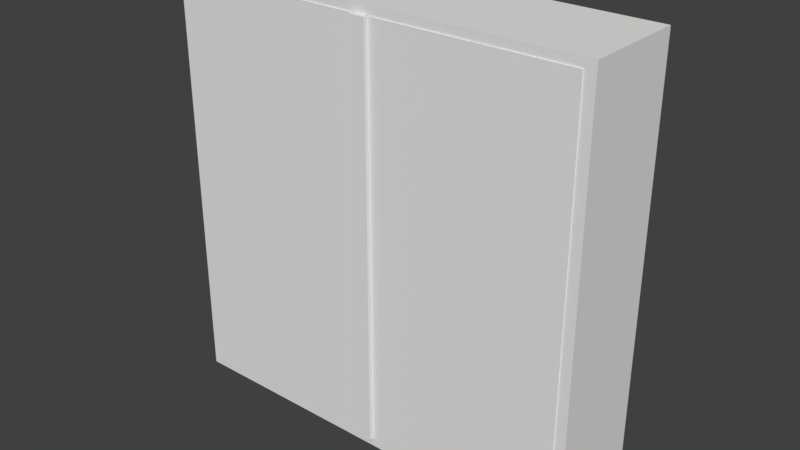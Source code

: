 # Source: fridge.blend  (saved by Blender 2.79.0; exported with 4.5.12 LTS)
import bpy
from mathutils import Matrix  # noqa: F401  (used for matrix-valued properties, if any)

bpy.ops.wm.read_factory_settings(use_empty=True)
scene = bpy.context.scene
scene.name = 'Scene'

# ---- collections
col_collection_1 = bpy.data.collections.new('Collection 1'); scene.collection.children.link(col_collection_1)

# ---- world
world_world = bpy.data.worlds.new('World'); scene.world = world_world
world_world.color = (0.05088, 0.05088, 0.05088)
world_world.use_sun_shadow = False
world_world.sun_shadow_jitter_overblur = 0.0
world_world.cycles.sampling_method = 'MANUAL'

# ---- meshes
me_cube_001 = bpy.data.meshes.new('Cube.001')
me_cube_001.from_pydata([(1.2, -4.53e-08, 1.717e-08), (1.2, 1.812e-09, 0.576), (1.2, 2.4, 1.549e-07), (1.2, 2.4, 0.576), (1.14, 1.812e-09, 0.576), (1.14, -4.53e-08, 1.717e-08), (1.14, 2.4, 0.576), (1.14, 2.4, 1.549e-07), (1.2, 2.351, 1.52e-07), (1.2, 0.04943, 2e-08), (1.2, 0.04943, 0.576), (1.2, 2.351, 0.576), (1.14, 0.04943, 0.576), (1.14, 2.351, 0.576), (1.14, 0.04943, 2e-08), (1.14, 2.351, 1.52e-07), (1.14, 0.04943, 0.07305), (1.14, 2.351, 0.07305), (1.168, 1.169, 0.5327), (1.168, 1.169, 0.07305), (1.168, 1.212, 0.5327), (1.168, 1.212, 0.07305), (1.168, 1.769, 0.5327), (1.168, 1.769, 0.07305), (1.168, 1.812, 0.5327), (1.168, 1.812, 0.07305), (1.168, 0.5692, 0.5327), (1.168, 0.5692, 0.07305), (1.168, 0.6122, 0.5327), (1.168, 0.6122, 0.07305), (0.03214, 0.04943, 0.541), (1.14, 0.04943, 0.541), (1.14, 2.351, 0.541), (0.03214, 2.351, 0.541), (0.03214, 0.04943, 0.5817), (1.14, 0.04943, 0.5817), (1.14, 2.351, 0.5817), (0.03214, 2.351, 0.5817), (0.04582, 0.04943, 0.5184), (0.04582, 2.351, 0.5184), (0.04582, 0.04943, 0.6043), (0.04582, 2.351, 0.6043), (1.137e-32, -4.53e-08, 1.717e-08), (3.815e-25, 1.812e-09, 0.576), (1.026e-31, 2.4, 1.549e-07), (3.815e-25, 2.4, 0.576), (-1.2, -4.53e-08, 1.717e-08), (-1.2, 1.812e-09, 0.576), (-1.2, 2.4, 1.549e-07), (-1.2, 2.4, 0.576), (-1.14, 1.812e-09, 0.576), (-1.14, -4.53e-08, 1.717e-08), (-1.14, 2.4, 0.576), (-1.14, 2.4, 1.549e-07), (1.325e-32, 0.04943, 2e-08), (1.007e-31, 2.351, 1.52e-07), (3.815e-25, 2.351, 0.576), (3.815e-25, 0.04943, 0.576), (-1.2, 2.351, 1.52e-07), (-1.2, 0.04943, 2e-08), (-1.2, 0.04943, 0.576), (-1.2, 2.351, 0.576), (-1.14, 0.04943, 0.576), (-1.14, 2.351, 0.576), (-1.14, 0.04943, 2e-08), (-1.14, 2.351, 1.52e-07), (4.838e-26, 0.04943, 0.07305), (-1.14, 0.04943, 0.07305), (-1.14, 2.351, 0.07305), (4.838e-26, 2.351, 0.07305), (3.528e-25, 1.169, 0.5327), (-1.168, 1.169, 0.5327), (4.838e-26, 1.169, 0.07305), (-1.168, 1.169, 0.07305), (3.528e-25, 1.212, 0.5327), (-1.168, 1.212, 0.5327), (4.838e-26, 1.212, 0.07305), (-1.168, 1.212, 0.07305), (3.528e-25, 1.769, 0.5327), (-1.168, 1.769, 0.5327), (4.838e-26, 1.769, 0.07305), (-1.168, 1.769, 0.07305), (3.528e-25, 1.812, 0.5327), (-1.168, 1.812, 0.5327), (4.838e-26, 1.812, 0.07305), (-1.168, 1.812, 0.07305), (3.528e-25, 0.5692, 0.5327), (-1.168, 0.5692, 0.5327), (4.838e-26, 0.5692, 0.07305), (-1.168, 0.5692, 0.07305), (3.528e-25, 0.6122, 0.5327), (-1.168, 0.6122, 0.5327), (4.838e-26, 0.6122, 0.07305), (-1.168, 0.6122, 0.07305), (-0.03214, 0.04943, 0.541), (-1.14, 0.04943, 0.541), (-1.14, 2.351, 0.541), (-0.03214, 2.351, 0.541), (-0.03214, 0.04943, 0.5817), (-1.14, 0.04943, 0.5817), (-1.14, 2.351, 0.5817), (-0.03214, 2.351, 0.5817), (-0.04582, 0.04943, 0.5184), (-0.04582, 2.351, 0.5184), (-0.04582, 0.04943, 0.6043), (-0.04582, 2.351, 0.6043), (3.434e-25, 2.351, 0.5184), (3.434e-25, 0.04943, 0.5184), (4.002e-25, 2.351, 0.6043), (4.002e-25, 0.04943, 0.6043)], [], [(6, 45, 56, 13), (7, 6, 3, 2), (9, 14, 15, 8), (5, 4, 43, 42), (2, 3, 11, 8), (12, 57, 43, 4), (14, 9, 0, 5), (9, 10, 1, 0), (7, 2, 8, 15), (12, 10, 11, 13), (14, 54, 55, 15), (10, 9, 8, 11), (12, 13, 17, 16), (44, 7, 15, 55), (54, 14, 5, 42), (10, 12, 4, 1), (0, 1, 4, 5), (44, 45, 6, 7), (3, 6, 13, 11), (66, 16, 17, 69), (57, 12, 16, 66), (13, 56, 69, 17), (70, 72, 19, 18), (74, 20, 21, 76), (18, 19, 21, 20), (70, 18, 20, 74), (19, 72, 76, 21), (78, 80, 23, 22), (82, 24, 25, 84), (22, 23, 25, 24), (78, 22, 24, 82), (23, 80, 84, 25), (86, 88, 27, 26), (90, 28, 29, 92), (26, 27, 29, 28), (86, 26, 28, 90), (27, 88, 92, 29), (30, 33, 32, 31), (34, 35, 36, 37), (32, 33, 37, 36), (31, 32, 36, 35), (33, 30, 34, 37), (30, 31, 35, 34), (39, 41, 40, 38), (41, 39, 106, 108), (39, 38, 107, 106), (38, 40, 109, 107), (40, 41, 108, 109), (52, 63, 56, 45), (53, 48, 49, 52), (59, 58, 65, 64), (51, 42, 43, 50), (55, 44, 45, 56), (48, 58, 61, 49), (62, 50, 43, 57), (64, 51, 46, 59), (59, 46, 47, 60), (53, 65, 58, 48), (62, 63, 61, 60), (64, 65, 55, 54), (60, 61, 58, 59), (42, 54, 57, 43), (62, 67, 68, 63), (44, 55, 65, 53), (54, 42, 51, 64), (60, 47, 50, 62), (46, 51, 50, 47), (44, 53, 52, 45), (49, 61, 63, 52), (66, 69, 68, 67), (57, 66, 67, 62), (63, 68, 69, 56), (54, 55, 69, 66), (70, 71, 73, 72), (74, 76, 77, 75), (71, 75, 77, 73), (70, 74, 75, 71), (72, 76, 74, 70), (73, 77, 76, 72), (78, 79, 81, 80), (82, 84, 85, 83), (79, 83, 85, 81), (78, 82, 83, 79), (80, 84, 82, 78), (81, 85, 84, 80), (86, 87, 89, 88), (90, 92, 93, 91), (87, 91, 93, 89), (86, 90, 91, 87), (88, 92, 90, 86), (89, 93, 92, 88), (94, 95, 96, 97), (98, 101, 100, 99), (96, 100, 101, 97), (95, 99, 100, 96), (97, 101, 98, 94), (94, 98, 99, 95), (103, 102, 104, 105), (105, 108, 106, 103), (103, 106, 107, 102), (102, 107, 109, 104), (104, 109, 108, 105)])
me_cube_001.use_remesh_preserve_volume = False
me_cube_001.use_remesh_preserve_attributes = False
me_cube_001.use_mirror_vertex_groups = False
me_cube_001.update()

# ---- objects
ob_fridge = bpy.data.objects.new('fridge', me_cube_001)

# ---- transforms, parenting, visibility, modifiers, constraints
ob_fridge.location = (0.0, 0.0, 0.0)
ob_fridge.rotation_euler = (1.571, 2.22e-16, 2.22e-16)
ob_fridge.lineart.crease_threshold = 0.0

# ---- collection membership
col_collection_1.objects.link(ob_fridge)

# ---- scene / render settings (as saved in the file)
scene.frame_start = 1; scene.frame_end = 250; scene.frame_set(1)
scene.render.engine = 'BLENDER_EEVEE_NEXT'
scene.render.resolution_percentage = 50
scene.render.dither_intensity = 0.0
scene.cycles.use_denoising = False
scene.cycles.samples = 128
scene.cycles.sampling_pattern = 'TABULATED_SOBOL'
scene.cycles.use_adaptive_sampling = False
scene.cycles.use_light_tree = False
scene.cycles.blur_glossy = 0.0
scene.cycles.sample_clamp_indirect = 0.0
scene.view_settings.view_transform = 'Standard'
bpy.context.view_layer.update()

# ---- added for rendering (the .blend has no active camera and no usable light): camera, sun
cam_auto = bpy.data.cameras.new('AutoCamera')
cam_auto.lens = 50.0
cam_auto.sensor_width = 36.0
cam_auto.clip_end = 1000.0
ob_auto_camera = bpy.data.objects.new('AutoCamera', cam_auto)
scene.collection.objects.link(ob_auto_camera)
ob_auto_camera.location = (3.18969, -4.12976, 3.75175)
ob_auto_camera.rotation_euler = (1.09748, -7.21219e-08, 0.694738)
scene.camera = ob_auto_camera
light_auto_sun = bpy.data.lights.new('AutoSun', 'SUN')
light_auto_sun.energy = 3.0
light_auto_sun.angle = 0.0523599
ob_auto_sun = bpy.data.objects.new('AutoSun', light_auto_sun)
scene.collection.objects.link(ob_auto_sun)
ob_auto_sun.rotation_euler = (0.872665, 0.174533, 0.523599)
bpy.context.view_layer.update()
